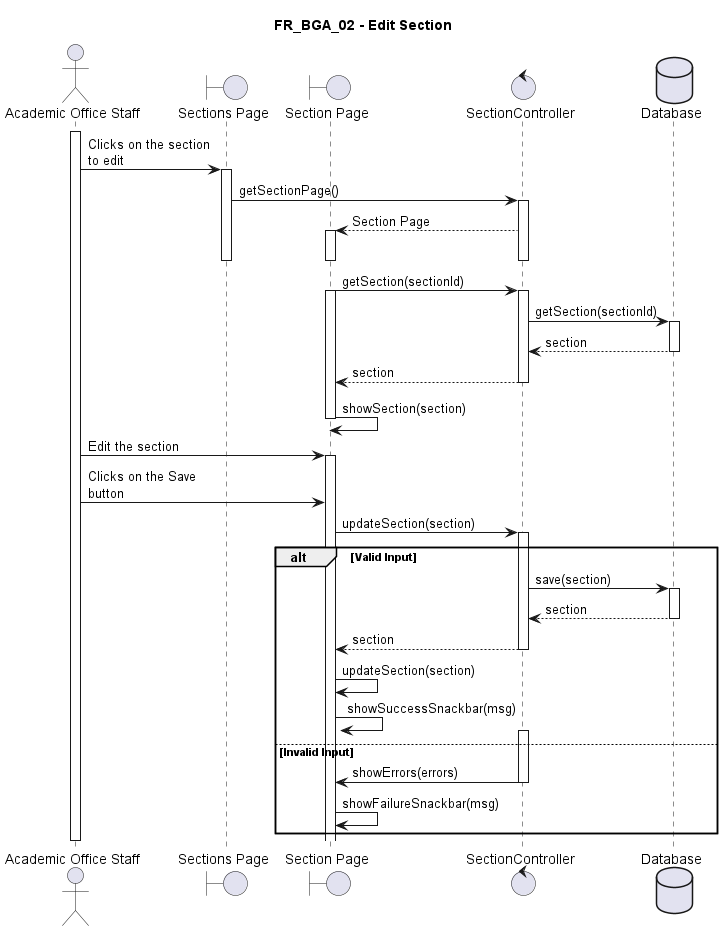

The diagram above was rendered by PlantUML. Its source (embedded in the PNG):
@startuml FR_BGA_02
title FR_BGA_02 - Edit Section
skinparam maxMessageSize 125

actor "Academic Office Staff" as eu
boundary "Sections Page" as fe
boundary "Section Page" as fe2
control "SectionController" as ct
database "Database" as db

activate eu

eu -> fe ++ : Clicks on the section to edit
fe -> ct ++ : getSectionPage()
ct --> fe2 ++-- : Section Page
deactivate fe
deactivate fe2

fe2 -> ct ++ : getSection(sectionId)
activate fe2
ct -> db ++ : getSection(sectionId)
db --> ct -- : section
ct --> fe2 -- : section
fe2 -> fe2 : showSection(section)
deactivate fe2

eu -> fe2 ++ : Edit the section
eu -> fe2 : Clicks on the Save button
fe2 -> ct ++ : updateSection(section)

alt Valid Input
    ct -> db ++ : save(section)
    return section
    ct --> fe2 -- : section
    fe2 -> fe2 : updateSection(section)
    fe2 -> fe2 : showSuccessSnackbar(msg)
else Invalid Input
    activate ct
    ct -> fe2 -- : showErrors(errors)
    fe2 -> fe2 : showFailureSnackbar(msg)
end

deactivate eu

@enduml